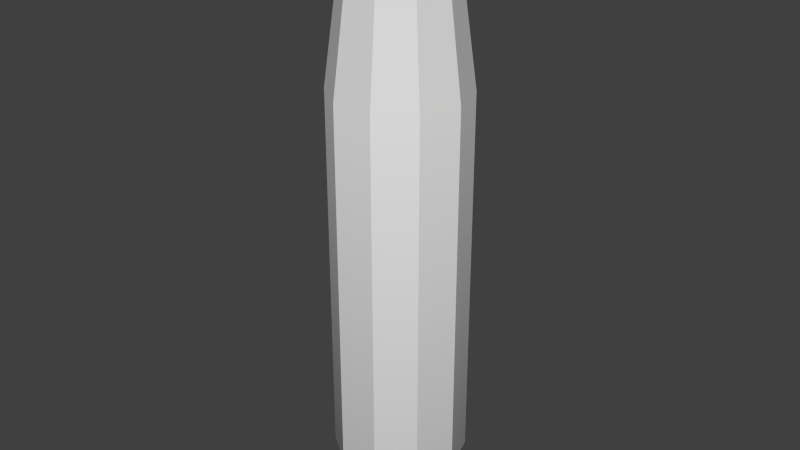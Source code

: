 # Source: m_shell.blend  (saved by Blender 2.62.0; exported with 4.5.12 LTS)
import bpy
from mathutils import Matrix  # noqa: F401  (used for matrix-valued properties, if any)

bpy.ops.wm.read_factory_settings(use_empty=True)
scene = bpy.context.scene
scene.name = 'Scene'

# ---- collections
col_collection_1 = bpy.data.collections.new('Collection 1'); scene.collection.children.link(col_collection_1)
col_collection_10 = bpy.data.collections.new('Collection 10'); scene.collection.children.link(col_collection_10)

# ---- world
world_world = bpy.data.worlds.new('World'); scene.world = world_world
world_world.color = (0.05088, 0.05088, 0.05088)
world_world.use_sun_shadow = False
world_world.sun_shadow_jitter_overblur = 0.0
world_world.cycles.sampling_method = 'MANUAL'
world_world.cycles.sample_map_resolution = 256

# ---- meshes
me_plane = bpy.data.meshes.new('Plane')
me_plane.from_pydata([(-1.26, -1.39e-06, 0.303), (-1.122, -1.39e-06, 0.2581), (-1.071, -1.39e-06, 0.2885), (0.5752, -1.39e-06, 0.2885), (1.057, -1.39e-06, 0.2233), (1.306, -1.39e-06, 0.2233), (-1.236, -1.39e-06, 0.2337), (-1.306, -1.043e-06, -1.043e-06), (-1.233, 5.335e-05, -5.526e-05), (-1.233, 7.142e-05, 2.815e-05), (-1.233, -5.335e-05, 5.535e-05), (-1.233, -5.535e-05, -5.335e-05), (-1.306, -1.39e-06, 0.303), (-1.255, -1.39e-06, 0.2581), (1.306, -1.39e-06, 0.1983), (-1.26, -0.1781, 0.2451), (-1.122, -0.1517, 0.2088), (-1.071, -0.1696, 0.2334), (0.5752, -0.1696, 0.2334), (1.057, -0.1313, 0.1807), (1.306, -0.1313, 0.1807), (-1.236, -0.1373, 0.189), (-1.306, -3.801e-07, -1.505e-06), (-1.233, 7.55e-05, -1.339e-05), (-1.233, 4.109e-05, 6.471e-05), (-1.233, -7.583e-05, 1.337e-05), (-1.233, -1.356e-05, -7.574e-05), (-1.306, -0.1781, 0.2451), (-1.255, -0.1517, 0.2088), (1.306, -0.1165, 0.1604), (-1.26, -0.2882, 0.09363), (-1.122, -0.2454, 0.07974), (-1.071, -0.2744, 0.08916), (0.5752, -0.2744, 0.08916), (1.057, -0.2124, 0.06902), (1.306, -0.2124, 0.06902), (-1.236, -0.2222, 0.0722), (-1.306, 4.276e-07, -1.49e-06), (-1.233, 6.881e-05, 3.35e-05), (-1.233, -4.932e-06, 7.646e-05), (-1.233, -6.935e-05, -3.38e-05), (-1.233, 3.341e-05, -6.929e-05), (-1.306, -0.2882, 0.09363), (-1.255, -0.2454, 0.07974), (1.306, -0.1886, 0.06127), (-1.26, -0.2882, -0.09363), (-1.122, -0.2454, -0.07975), (-1.071, -0.2744, -0.08916), (0.5752, -0.2744, -0.08916), (1.057, -0.2124, -0.06902), (1.306, -0.2124, -0.06902), (-1.236, -0.2222, -0.0722), (-1.306, 1.072e-06, -1.002e-06), (-1.233, 3.584e-05, 6.75e-05), (-1.233, -4.907e-05, 5.891e-05), (-1.233, -3.638e-05, -6.815e-05), (-1.233, 6.761e-05, -3.647e-05), (-1.306, -0.2882, -0.09363), (-1.255, -0.2454, -0.07975), (1.306, -0.1886, -0.06127), (-1.26, -0.1781, -0.2451), (-1.122, -0.1517, -0.2088), (-1.071, -0.1696, -0.2334), (0.5752, -0.1696, -0.2334), (1.057, -0.1313, -0.1807), (1.306, -0.1313, -0.1807), (-1.236, -0.1373, -0.189), (-1.306, 1.307e-06, -2.294e-07), (-1.233, -1.082e-05, 7.563e-05), (-1.233, -7.447e-05, 1.877e-05), (-1.233, 1.049e-05, -7.657e-05), (-1.233, 7.599e-05, 1.019e-05), (-1.306, -0.1781, -0.2451), (-1.255, -0.1517, -0.2088), (1.306, -0.1165, -0.1604), (-1.26, 1.778e-06, -0.303), (-1.122, 1.72e-06, -0.2581), (-1.071, 1.759e-06, -0.2885), (0.5752, 1.759e-06, -0.2885), (1.057, 1.676e-06, -0.2233), (1.306, 1.676e-06, -0.2233), (-1.236, 1.689e-06, -0.2337), (-1.306, 1.043e-06, 5.34e-07), (-1.233, -5.335e-05, 5.478e-05), (-1.233, -7.142e-05, -2.863e-05), (-1.233, 5.335e-05, -5.583e-05), (-1.233, 5.535e-05, 5.287e-05), (-1.306, 1.778e-06, -0.303), (-1.255, 1.72e-06, -0.2581), (1.306, 1.644e-06, -0.1983), (-1.26, 0.1781, -0.2451), (-1.122, 0.1517, -0.2088), (-1.071, 0.1696, -0.2334), (0.5752, 0.1696, -0.2334), (1.057, 0.1313, -0.1807), (1.306, 0.1313, -0.1807), (-1.236, 0.1373, -0.189), (-1.306, 3.801e-07, 9.963e-07), (-1.233, -7.55e-05, 1.291e-05), (-1.233, -4.109e-05, -6.519e-05), (-1.233, 7.583e-05, -1.385e-05), (-1.233, 1.356e-05, 7.526e-05), (-1.306, 0.1781, -0.2451), (-1.255, 0.1517, -0.2088), (1.306, 0.1165, -0.1604), (-1.26, 0.2882, -0.09363), (-1.122, 0.2454, -0.07974), (-1.071, 0.2744, -0.08916), (0.5752, 0.2744, -0.08916), (1.057, 0.2124, -0.06901), (1.306, 0.2124, -0.06901), (-1.236, 0.2222, -0.0722), (-1.306, -4.276e-07, 9.809e-07), (-1.233, -6.881e-05, -3.398e-05), (-1.233, 4.932e-06, -7.694e-05), (-1.233, 6.935e-05, 3.332e-05), (-1.233, -3.341e-05, 6.881e-05), (-1.306, 0.2882, -0.09363), (-1.255, 0.2454, -0.07974), (1.306, 0.1886, -0.06127), (-1.26, 0.2882, 0.09363), (-1.122, 0.2454, 0.07975), (-1.071, 0.2744, 0.08916), (0.5752, 0.2744, 0.08916), (1.057, 0.2124, 0.06902), (1.306, 0.2124, 0.06902), (-1.236, 0.2222, 0.0722), (-1.306, -1.072e-06, 4.937e-07), (-1.233, -3.584e-05, -6.798e-05), (-1.233, 4.907e-05, -5.939e-05), (-1.233, 3.638e-05, 6.767e-05), (-1.233, -6.761e-05, 3.599e-05), (-1.306, 0.2882, 0.09363), (-1.255, 0.2454, 0.07975), (1.306, 0.1886, 0.06127), (-1.26, 0.1781, 0.2451), (-1.122, 0.1517, 0.2088), (-1.071, 0.1696, 0.2334), (0.5752, 0.1696, 0.2334), (1.057, 0.1313, 0.1807), (1.306, 0.1313, 0.1807), (-1.236, 0.1373, 0.189), (-1.306, -1.307e-06, -2.792e-07), (-1.233, 1.082e-05, -7.611e-05), (-1.233, 7.447e-05, -1.925e-05), (-1.233, -1.049e-05, 7.609e-05), (-1.233, -7.599e-05, -1.067e-05), (-1.306, 0.1781, 0.2451), (-1.255, 0.1517, 0.2088), (1.306, 0.1165, 0.1604)], [], [(1, 13, 28, 16), (16, 28, 43, 31), (31, 43, 58, 46), (46, 58, 73, 61), (61, 73, 88, 76), (76, 88, 103, 91), (91, 103, 118, 106), (106, 118, 133, 121), (121, 133, 148, 136), (136, 148, 13, 1), (3, 18, 19, 4), (18, 33, 34, 19), (33, 48, 49, 34), (48, 63, 64, 49), (63, 78, 79, 64), (78, 93, 94, 79), (93, 108, 109, 94), (108, 123, 124, 109), (123, 138, 139, 124), (138, 3, 4, 139), (4, 19, 20, 5), (19, 34, 35, 20), (34, 49, 50, 35), (49, 64, 65, 50), (64, 79, 80, 65), (79, 94, 95, 80), (94, 109, 110, 95), (109, 124, 125, 110), (124, 139, 140, 125), (139, 4, 5, 140), (10, 11, 26, 25), (25, 26, 41, 40), (40, 41, 56, 55), (55, 56, 71, 70), (70, 71, 86, 85), (85, 86, 101, 100), (100, 101, 116, 115), (115, 116, 131, 130), (130, 131, 146, 145), (145, 146, 11, 10), (9, 10, 25, 24), (24, 25, 40, 39), (39, 40, 55, 54), (54, 55, 70, 69), (69, 70, 85, 84), (84, 85, 100, 99), (99, 100, 115, 114), (114, 115, 130, 129), (129, 130, 145, 144), (144, 145, 10, 9), (8, 9, 24, 23), (23, 24, 39, 38), (38, 39, 54, 53), (53, 54, 69, 68), (68, 69, 84, 83), (83, 84, 99, 98), (98, 99, 114, 113), (113, 114, 129, 128), (128, 129, 144, 143), (143, 144, 9, 8), (8, 11, 26, 23), (23, 26, 41, 38), (38, 41, 56, 53), (53, 56, 71, 68), (68, 71, 86, 83), (83, 86, 101, 98), (98, 101, 116, 113), (113, 116, 131, 128), (128, 131, 146, 143), (143, 146, 11, 8), (6, 14, 29, 21), (21, 29, 44, 36), (36, 44, 59, 51), (51, 59, 74, 66), (66, 74, 89, 81), (81, 89, 104, 96), (96, 104, 119, 111), (111, 119, 134, 126), (126, 134, 149, 141), (141, 149, 14, 6), (0, 12, 27, 15), (15, 27, 42, 30), (30, 42, 57, 45), (45, 57, 72, 60), (60, 72, 87, 75), (75, 87, 102, 90), (90, 102, 117, 105), (105, 117, 132, 120), (120, 132, 147, 135), (12, 0, 135, 147), (7, 22, 27, 12), (22, 37, 42, 27), (37, 52, 57, 42), (52, 67, 72, 57), (67, 82, 87, 72), (82, 97, 102, 87), (97, 112, 117, 102), (112, 127, 132, 117), (127, 142, 147, 132), (142, 7, 12, 147), (6, 11, 26, 21), (21, 26, 41, 36), (36, 41, 56, 51), (51, 56, 71, 66), (66, 71, 86, 81), (81, 86, 101, 96), (96, 101, 116, 111), (111, 116, 131, 126), (126, 131, 146, 141), (141, 146, 11, 6), (5, 20, 29, 14), (20, 35, 44, 29), (35, 50, 59, 44), (50, 65, 74, 59), (65, 80, 89, 74), (80, 95, 104, 89), (95, 110, 119, 104), (110, 125, 134, 119), (125, 140, 149, 134), (140, 5, 14, 149), (2, 17, 18, 3), (17, 32, 33, 18), (32, 47, 48, 33), (47, 62, 63, 48), (62, 77, 78, 63), (77, 92, 93, 78), (92, 107, 108, 93), (107, 122, 123, 108), (122, 137, 138, 123), (137, 2, 3, 138), (1, 16, 17, 2), (16, 31, 32, 17), (31, 46, 47, 32), (46, 61, 62, 47), (61, 76, 77, 62), (76, 91, 92, 77), (91, 106, 107, 92), (106, 121, 122, 107), (121, 136, 137, 122), (136, 1, 2, 137), (0, 15, 28, 13), (15, 30, 43, 28), (30, 45, 58, 43), (45, 60, 73, 58), (60, 75, 88, 73), (75, 90, 103, 88), (90, 105, 118, 103), (105, 120, 133, 118), (120, 135, 148, 133), (135, 0, 13, 148)])
me_plane.polygons.foreach_set('use_smooth', [True] * 150)
_k = set([(0, 12), (0, 13), (0, 15), (0, 135), (1, 2), (1, 13), (2, 3), (3, 4), (4, 5), (5, 14), (5, 20), (5, 140), (6, 11), (6, 14), (7, 12), (8, 9), (8, 11), (9, 10), (10, 11), (12, 27), (12, 147), (13, 28), (13, 148), (14, 29), (14, 149), (15, 27), (15, 28), (15, 30), (16, 17), (16, 28), (17, 18), (18, 19), (19, 20), (20, 29), (20, 35), (21, 26), (21, 29), (22, 27), (23, 24), (23, 26), (24, 25), (25, 26), (27, 42), (28, 43), (29, 44), (30, 42), (30, 43), (30, 45), (31, 32), (31, 43), (32, 33), (33, 34), (34, 35), (35, 44), (35, 50), (36, 41), (36, 44), (37, 42), (38, 39), (38, 41), (39, 40), (40, 41), (42, 57), (43, 58), (44, 59), (45, 57), (45, 58), (45, 60), (46, 47), (46, 58), (47, 48), (48, 49), (49, 50), (50, 59), (50, 65), (51, 56), (51, 59), (52, 57), (53, 54), (53, 56), (54, 55), (55, 56), (57, 72), (58, 73), (59, 74), (60, 72), (60, 73), (60, 75), (61, 62), (61, 73), (62, 63), (63, 64), (64, 65), (65, 74), (65, 80), (66, 71), (66, 74), (67, 72), (68, 69), (68, 71), (69, 70), (70, 71), (72, 87), (73, 88), (74, 89), (75, 87), (75, 88), (75, 90), (76, 77), (76, 88), (77, 78), (78, 79), (79, 80), (80, 89), (80, 95), (81, 86), (81, 89), (82, 87), (83, 84), (83, 86), (84, 85), (85, 86), (87, 102), (88, 103), (89, 104), (90, 102), (90, 103), (90, 105), (91, 92), (91, 103), (92, 93), (93, 94), (94, 95), (95, 104), (95, 110), (96, 101), (96, 104), (97, 102), (98, 99), (98, 101), (99, 100), (100, 101), (102, 117), (103, 118), (104, 119), (105, 117), (105, 118), (105, 120), (106, 107), (106, 118), (107, 108), (108, 109), (109, 110), (110, 119), (110, 125), (111, 116), (111, 119), (112, 117), (113, 114), (113, 116), (114, 115), (115, 116), (117, 132), (118, 133), (119, 134), (120, 132), (120, 133), (120, 135), (121, 122), (121, 133), (122, 123), (123, 124), (124, 125), (125, 134), (125, 140), (126, 131), (126, 134), (127, 132), (128, 129), (128, 131), (129, 130), (130, 131), (132, 147), (133, 148), (134, 149), (135, 147), (135, 148), (136, 137), (136, 148), (137, 138), (138, 139), (139, 140), (140, 149), (141, 146), (141, 149), (142, 147), (143, 144), (143, 146), (144, 145), (145, 146)])
me_plane.attributes.new('sharp_edge', 'BOOLEAN', 'EDGE').data.foreach_set('value', [ (min(e.vertices), max(e.vertices)) in _k for e in me_plane.edges])
me_plane.use_remesh_preserve_volume = False
me_plane.use_remesh_preserve_attributes = False
me_plane.use_mirror_vertex_groups = False
me_plane.update()
me_plane_003 = bpy.data.meshes.new('Plane.003')
me_plane_003.from_pydata([(1.0, 1.0, 0.0), (1.0, -1.0, 0.0), (-1.0, -1.0, 0.0), (-1.0, 1.0, 0.0)], [], [(0, 3, 2, 1)])
me_plane_003.use_remesh_preserve_volume = False
me_plane_003.use_remesh_preserve_attributes = False
me_plane_003.use_mirror_vertex_groups = False
me_plane_003.update()
arm_armature_002 = bpy.data.armatures.new('Armature.002')  # bones are not reproduced

# ---- objects
ob_shell = bpy.data.objects.new('shell', me_plane)
ob_all = bpy.data.objects.new('all', None)
ob_main = bpy.data.objects.new('main', arm_armature_002)
ob_screwguide = bpy.data.objects.new('screwguide', me_plane_003)

# ---- transforms, parenting, visibility, modifiers, constraints
ob_shell.parent = ob_all
ob_shell.location = (0.0, 0.0, 0.0)
ob_shell.rotation_euler = (-1.344e-07, -1.571, 0.0)
ob_shell.lineart.crease_threshold = 0.0
_vg = ob_shell.vertex_groups.new(name='main')
_vg.add([0, 1, 2, 3, 4, 5, 6, 7, 8, 9, 10, 11, 12, 13, 14, 15, 16, 17, 18, 19, 20, 21, 22, 23, 24, 25, 26, 27, 28, 29, 30, 31, 32, 33, 34, 35, 36, 37, 38, 39, 40, 41, 42, 43, 44, 45, 46, 47, 48, 49, 50, 51, 52, 53, 54, 55, 56, 57, 58, 59, 60, 61, 62, 63, 64, 65, 66, 67, 68, 69, 70, 71, 72, 73, 74, 75, 76, 77, 78, 79, 80, 81, 82, 83, 84, 85, 86, 87, 88, 89, 90, 91, 92, 93, 94, 95, 96, 97, 98, 99, 100, 101, 102, 103, 104, 105, 106, 107, 108, 109, 110, 111, 112, 113, 114, 115, 116, 117, 118, 119, 120, 121, 122, 123, 124, 125, 126, 127, 128, 129, 130, 131, 132, 133, 134, 135, 136, 137, 138, 139, 140, 141, 142, 143, 144, 145, 146, 147, 148, 149], 1.0, 'REPLACE')
_m = ob_shell.modifiers.new('EdgeSplit.001', 'EDGE_SPLIT')
_m.split_angle = 0.6981
_m.use_edge_sharp = False
_m = ob_shell.modifiers.new('Armature', 'ARMATURE')
_m.object = ob_main
_m.use_bone_envelopes = True
_m.vertex_group = 'main'
ob_all.location = (0.0, 0.0, 0.0)
ob_all.empty_image_offset = (0.0, 0.0)
ob_all.lineart.crease_threshold = 0.0
ob_main.parent = ob_all
ob_main.location = (0.0, 0.0, 0.0)
ob_main.lineart.crease_threshold = 0.0
ob_screwguide.location = (0.0, 0.0, 0.0)
ob_screwguide.hide_viewport = True
ob_screwguide.hide_select = True
ob_screwguide.hide_render = True
ob_screwguide.lineart.crease_threshold = 0.0

# ---- collection membership
col_collection_1.objects.link(ob_shell)
col_collection_10.objects.link(ob_all)
col_collection_10.objects.link(ob_main)
col_collection_10.objects.link(ob_screwguide)

# ---- scene / render settings (as saved in the file)
scene.frame_start = 0; scene.frame_end = 250; scene.frame_set(0)
scene.render.engine = 'BLENDER_EEVEE_NEXT'
scene.render.image_settings.color_mode = 'RGB'
scene.render.image_settings.compression = 90
scene.render.resolution_percentage = 50
scene.render.dither_intensity = 0.0
scene.render.bake_margin = 2
scene.render.bake_bias = 0.0
scene.cycles.use_denoising = False
scene.cycles.samples = 10
scene.cycles.sampling_pattern = 'TABULATED_SOBOL'
scene.cycles.light_sampling_threshold = 0.0
scene.cycles.use_adaptive_sampling = False
scene.cycles.use_light_tree = False
scene.cycles.blur_glossy = 0.0
scene.cycles.volume_bounces = 1
scene.cycles.pixel_filter_type = 'GAUSSIAN'
scene.cycles.sample_clamp_indirect = 0.0
scene.view_settings.view_transform = 'Standard'
bpy.context.view_layer.update()

# ---- added for rendering (the .blend has no active camera and no usable light): camera, sun
cam_auto = bpy.data.cameras.new('AutoCamera')
cam_auto.lens = 50.0
cam_auto.sensor_width = 36.0
cam_auto.clip_end = 1000.0
ob_auto_camera = bpy.data.objects.new('AutoCamera', cam_auto)
scene.collection.objects.link(ob_auto_camera)
ob_auto_camera.location = (2.53759, -3.04511, 2.03007)
ob_auto_camera.rotation_euler = (1.09748, -7.21219e-08, 0.694738)
scene.camera = ob_auto_camera
light_auto_sun = bpy.data.lights.new('AutoSun', 'SUN')
light_auto_sun.energy = 3.0
light_auto_sun.angle = 0.0523599
ob_auto_sun = bpy.data.objects.new('AutoSun', light_auto_sun)
scene.collection.objects.link(ob_auto_sun)
ob_auto_sun.rotation_euler = (0.872665, 0.174533, 0.523599)
bpy.context.view_layer.update()
